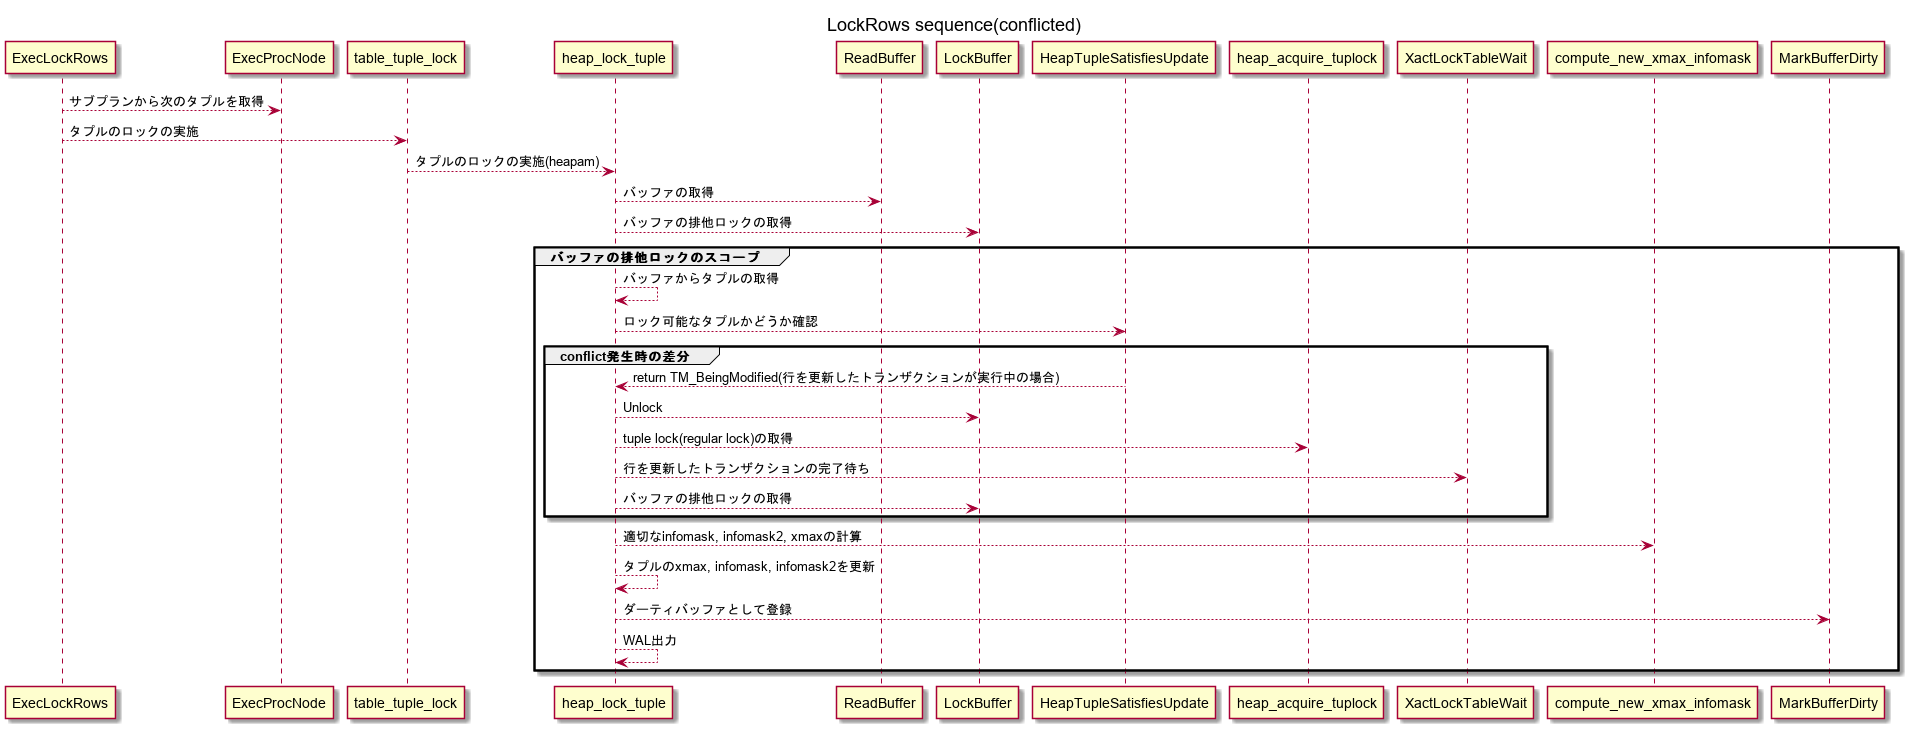

The diagram above was rendered by PlantUML. Its source (embedded in the PNG):
@startuml
title LockRows sequence(conflicted)

ExecLockRows --> ExecProcNode : サブプランから次のタプルを取得
ExecLockRows --> table_tuple_lock : タプルのロックの実施
table_tuple_lock --> heap_lock_tuple : タプルのロックの実施(heapam)
heap_lock_tuple --> ReadBuffer : バッファの取得
heap_lock_tuple --> LockBuffer : バッファの排他ロックの取得
group バッファの排他ロックのスコープ
    heap_lock_tuple --> heap_lock_tuple : バッファからタプルの取得
    heap_lock_tuple --> HeapTupleSatisfiesUpdate : ロック可能なタプルかどうか確認
    group conflict発生時の差分
        HeapTupleSatisfiesUpdate --> heap_lock_tuple : return TM_BeingModified(行を更新したトランザクションが実行中の場合)
        heap_lock_tuple --> LockBuffer : Unlock
        heap_lock_tuple --> heap_acquire_tuplock : tuple lock(regular lock)の取得
        heap_lock_tuple --> XactLockTableWait : 行を更新したトランザクションの完了待ち
        heap_lock_tuple --> LockBuffer : バッファの排他ロックの取得
    end
    heap_lock_tuple --> compute_new_xmax_infomask : 適切なinfomask, infomask2, xmaxの計算
    heap_lock_tuple --> heap_lock_tuple : タプルのxmax, infomask, infomask2を更新
    heap_lock_tuple --> MarkBufferDirty : ダーティバッファとして登録
    heap_lock_tuple --> heap_lock_tuple : WAL出力
end

@enduml